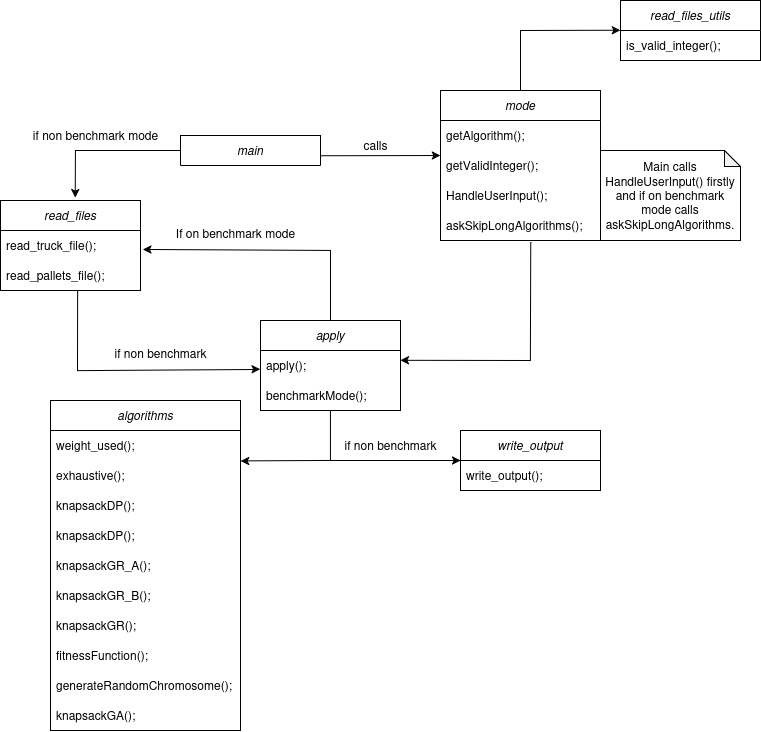

The diagram above was exported from draw.io. Its source (the exported page's mxGraphModel, read from the mxfile embedded in the PNG):
<mxGraphModel dx="1094" dy="626" grid="1" gridSize="10" guides="1" tooltips="1" connect="1" arrows="1" fold="1" page="1" pageScale="1" pageWidth="1100" pageHeight="850" math="0" shadow="0">
  <root>
    <mxCell id="0" />
    <mxCell id="1" parent="0" />
    <mxCell id="HCSYNoyfz_GHEIPox2gb-1" value="&lt;i&gt;main&lt;/i&gt;" style="swimlane;fontStyle=0;childLayout=stackLayout;horizontal=1;startSize=30;horizontalStack=0;resizeParent=1;resizeParentMax=0;resizeLast=0;collapsible=1;marginBottom=0;whiteSpace=wrap;html=1;" vertex="1" parent="1">
      <mxGeometry x="350" y="245" width="140" height="30" as="geometry" />
    </mxCell>
    <mxCell id="HCSYNoyfz_GHEIPox2gb-6" value="&lt;i&gt;mode&lt;/i&gt;" style="swimlane;fontStyle=0;childLayout=stackLayout;horizontal=1;startSize=30;horizontalStack=0;resizeParent=1;resizeParentMax=0;resizeLast=0;collapsible=1;marginBottom=0;whiteSpace=wrap;html=1;" vertex="1" parent="1">
      <mxGeometry x="610" y="200" width="160" height="150" as="geometry" />
    </mxCell>
    <mxCell id="HCSYNoyfz_GHEIPox2gb-8" value="getAlgorithm();" style="text;strokeColor=none;fillColor=none;align=left;verticalAlign=middle;spacingLeft=4;spacingRight=4;overflow=hidden;points=[[0,0.5],[1,0.5]];portConstraint=eastwest;rotatable=0;whiteSpace=wrap;html=1;" vertex="1" parent="HCSYNoyfz_GHEIPox2gb-6">
      <mxGeometry y="30" width="160" height="30" as="geometry" />
    </mxCell>
    <mxCell id="HCSYNoyfz_GHEIPox2gb-9" value="getValidInteger();" style="text;strokeColor=none;fillColor=none;align=left;verticalAlign=middle;spacingLeft=4;spacingRight=4;overflow=hidden;points=[[0,0.5],[1,0.5]];portConstraint=eastwest;rotatable=0;whiteSpace=wrap;html=1;" vertex="1" parent="HCSYNoyfz_GHEIPox2gb-6">
      <mxGeometry y="60" width="160" height="30" as="geometry" />
    </mxCell>
    <mxCell id="HCSYNoyfz_GHEIPox2gb-7" value="HandleUserInput();" style="text;strokeColor=none;fillColor=none;align=left;verticalAlign=middle;spacingLeft=4;spacingRight=4;overflow=hidden;points=[[0,0.5],[1,0.5]];portConstraint=eastwest;rotatable=0;whiteSpace=wrap;html=1;" vertex="1" parent="HCSYNoyfz_GHEIPox2gb-6">
      <mxGeometry y="90" width="160" height="30" as="geometry" />
    </mxCell>
    <mxCell id="HCSYNoyfz_GHEIPox2gb-12" value="askSkipLongAlgorithms();" style="text;strokeColor=none;fillColor=none;align=left;verticalAlign=middle;spacingLeft=4;spacingRight=4;overflow=hidden;points=[[0,0.5],[1,0.5]];portConstraint=eastwest;rotatable=0;whiteSpace=wrap;html=1;" vertex="1" parent="HCSYNoyfz_GHEIPox2gb-6">
      <mxGeometry y="120" width="160" height="30" as="geometry" />
    </mxCell>
    <mxCell id="HCSYNoyfz_GHEIPox2gb-15" value="" style="endArrow=classic;html=1;rounded=0;exitX=1.002;exitY=0.675;exitDx=0;exitDy=0;exitPerimeter=0;entryX=0;entryY=0.167;entryDx=0;entryDy=0;entryPerimeter=0;" edge="1" parent="1" source="HCSYNoyfz_GHEIPox2gb-1" target="HCSYNoyfz_GHEIPox2gb-9">
      <mxGeometry width="50" height="50" relative="1" as="geometry">
        <mxPoint x="500" y="295" as="sourcePoint" />
        <mxPoint x="600" y="255" as="targetPoint" />
      </mxGeometry>
    </mxCell>
    <mxCell id="HCSYNoyfz_GHEIPox2gb-16" value="calls" style="text;html=1;align=center;verticalAlign=middle;resizable=0;points=[];autosize=1;strokeColor=none;fillColor=none;" vertex="1" parent="1">
      <mxGeometry x="520" y="240" width="50" height="30" as="geometry" />
    </mxCell>
    <mxCell id="HCSYNoyfz_GHEIPox2gb-18" value="&lt;i&gt;read_files&lt;/i&gt;" style="swimlane;fontStyle=0;childLayout=stackLayout;horizontal=1;startSize=30;horizontalStack=0;resizeParent=1;resizeParentMax=0;resizeLast=0;collapsible=1;marginBottom=0;whiteSpace=wrap;html=1;" vertex="1" parent="1">
      <mxGeometry x="170" y="310" width="140" height="90" as="geometry" />
    </mxCell>
    <mxCell id="HCSYNoyfz_GHEIPox2gb-19" value="read_truck_file();" style="text;strokeColor=none;fillColor=none;align=left;verticalAlign=middle;spacingLeft=4;spacingRight=4;overflow=hidden;points=[[0,0.5],[1,0.5]];portConstraint=eastwest;rotatable=0;whiteSpace=wrap;html=1;" vertex="1" parent="HCSYNoyfz_GHEIPox2gb-18">
      <mxGeometry y="30" width="140" height="30" as="geometry" />
    </mxCell>
    <mxCell id="HCSYNoyfz_GHEIPox2gb-30" value="read_pallets_file();" style="text;strokeColor=none;fillColor=none;align=left;verticalAlign=middle;spacingLeft=4;spacingRight=4;overflow=hidden;points=[[0,0.5],[1,0.5]];portConstraint=eastwest;rotatable=0;whiteSpace=wrap;html=1;" vertex="1" parent="HCSYNoyfz_GHEIPox2gb-18">
      <mxGeometry y="60" width="140" height="30" as="geometry" />
    </mxCell>
    <mxCell id="HCSYNoyfz_GHEIPox2gb-22" value="&lt;i&gt;apply&lt;/i&gt;" style="swimlane;fontStyle=0;childLayout=stackLayout;horizontal=1;startSize=30;horizontalStack=0;resizeParent=1;resizeParentMax=0;resizeLast=0;collapsible=1;marginBottom=0;whiteSpace=wrap;html=1;" vertex="1" parent="1">
      <mxGeometry x="430" y="430" width="140" height="90" as="geometry" />
    </mxCell>
    <mxCell id="HCSYNoyfz_GHEIPox2gb-23" value="apply();" style="text;strokeColor=none;fillColor=none;align=left;verticalAlign=middle;spacingLeft=4;spacingRight=4;overflow=hidden;points=[[0,0.5],[1,0.5]];portConstraint=eastwest;rotatable=0;whiteSpace=wrap;html=1;" vertex="1" parent="HCSYNoyfz_GHEIPox2gb-22">
      <mxGeometry y="30" width="140" height="30" as="geometry" />
    </mxCell>
    <mxCell id="HCSYNoyfz_GHEIPox2gb-24" value="benchmarkMode();" style="text;strokeColor=none;fillColor=none;align=left;verticalAlign=middle;spacingLeft=4;spacingRight=4;overflow=hidden;points=[[0,0.5],[1,0.5]];portConstraint=eastwest;rotatable=0;whiteSpace=wrap;html=1;" vertex="1" parent="HCSYNoyfz_GHEIPox2gb-22">
      <mxGeometry y="60" width="140" height="30" as="geometry" />
    </mxCell>
    <mxCell id="HCSYNoyfz_GHEIPox2gb-26" value="" style="endArrow=classic;html=1;rounded=0;exitX=0;exitY=0.5;exitDx=0;exitDy=0;entryX=0.534;entryY=-0.033;entryDx=0;entryDy=0;entryPerimeter=0;" edge="1" parent="1" source="HCSYNoyfz_GHEIPox2gb-1" target="HCSYNoyfz_GHEIPox2gb-18">
      <mxGeometry width="50" height="50" relative="1" as="geometry">
        <mxPoint x="210" y="260" as="sourcePoint" />
        <mxPoint x="280" y="260" as="targetPoint" />
        <Array as="points">
          <mxPoint x="245" y="260" />
        </Array>
      </mxGeometry>
    </mxCell>
    <mxCell id="HCSYNoyfz_GHEIPox2gb-29" value="if non benchmark mode" style="text;html=1;align=center;verticalAlign=middle;resizable=0;points=[];autosize=1;strokeColor=none;fillColor=none;" vertex="1" parent="1">
      <mxGeometry x="190" y="230" width="150" height="30" as="geometry" />
    </mxCell>
    <mxCell id="HCSYNoyfz_GHEIPox2gb-32" value="Main calls HandleUserInput() firstly and if on benchmark mode calls askSkipLongAlgorithms." style="shape=note;whiteSpace=wrap;html=1;backgroundOutline=1;darkOpacity=0.05;size=16;" vertex="1" parent="1">
      <mxGeometry x="770" y="260" width="140" height="90" as="geometry" />
    </mxCell>
    <mxCell id="HCSYNoyfz_GHEIPox2gb-33" value="" style="endArrow=classic;html=1;rounded=0;exitX=0.565;exitY=1.049;exitDx=0;exitDy=0;exitPerimeter=0;entryX=1;entryY=0.326;entryDx=0;entryDy=0;entryPerimeter=0;" edge="1" parent="1" source="HCSYNoyfz_GHEIPox2gb-12" target="HCSYNoyfz_GHEIPox2gb-23">
      <mxGeometry width="50" height="50" relative="1" as="geometry">
        <mxPoint x="660" y="390" as="sourcePoint" />
        <mxPoint x="700" y="470" as="targetPoint" />
        <Array as="points">
          <mxPoint x="700" y="470" />
        </Array>
      </mxGeometry>
    </mxCell>
    <mxCell id="HCSYNoyfz_GHEIPox2gb-34" value="" style="endArrow=classic;html=1;rounded=0;exitX=0.551;exitY=1.021;exitDx=0;exitDy=0;exitPerimeter=0;entryX=-0.002;entryY=0.627;entryDx=0;entryDy=0;entryPerimeter=0;" edge="1" parent="1" source="HCSYNoyfz_GHEIPox2gb-30" target="HCSYNoyfz_GHEIPox2gb-23">
      <mxGeometry width="50" height="50" relative="1" as="geometry">
        <mxPoint x="480" y="400" as="sourcePoint" />
        <mxPoint x="530" y="350" as="targetPoint" />
        <Array as="points">
          <mxPoint x="247" y="480" />
        </Array>
      </mxGeometry>
    </mxCell>
    <mxCell id="HCSYNoyfz_GHEIPox2gb-35" value="&lt;i&gt;algorithms&lt;/i&gt;" style="swimlane;fontStyle=0;childLayout=stackLayout;horizontal=1;startSize=30;horizontalStack=0;resizeParent=1;resizeParentMax=0;resizeLast=0;collapsible=1;marginBottom=0;whiteSpace=wrap;html=1;" vertex="1" parent="1">
      <mxGeometry x="220" y="510" width="190" height="330" as="geometry" />
    </mxCell>
    <mxCell id="HCSYNoyfz_GHEIPox2gb-36" value="weight_used();" style="text;strokeColor=none;fillColor=none;align=left;verticalAlign=middle;spacingLeft=4;spacingRight=4;overflow=hidden;points=[[0,0.5],[1,0.5]];portConstraint=eastwest;rotatable=0;whiteSpace=wrap;html=1;" vertex="1" parent="HCSYNoyfz_GHEIPox2gb-35">
      <mxGeometry y="30" width="190" height="30" as="geometry" />
    </mxCell>
    <mxCell id="HCSYNoyfz_GHEIPox2gb-37" value="exhaustive();" style="text;strokeColor=none;fillColor=none;align=left;verticalAlign=middle;spacingLeft=4;spacingRight=4;overflow=hidden;points=[[0,0.5],[1,0.5]];portConstraint=eastwest;rotatable=0;whiteSpace=wrap;html=1;" vertex="1" parent="HCSYNoyfz_GHEIPox2gb-35">
      <mxGeometry y="60" width="190" height="30" as="geometry" />
    </mxCell>
    <mxCell id="HCSYNoyfz_GHEIPox2gb-38" value="knapsackDP();" style="text;strokeColor=none;fillColor=none;align=left;verticalAlign=middle;spacingLeft=4;spacingRight=4;overflow=hidden;points=[[0,0.5],[1,0.5]];portConstraint=eastwest;rotatable=0;whiteSpace=wrap;html=1;" vertex="1" parent="HCSYNoyfz_GHEIPox2gb-35">
      <mxGeometry y="90" width="190" height="30" as="geometry" />
    </mxCell>
    <mxCell id="HCSYNoyfz_GHEIPox2gb-45" value="knapsackDP();" style="text;strokeColor=none;fillColor=none;align=left;verticalAlign=middle;spacingLeft=4;spacingRight=4;overflow=hidden;points=[[0,0.5],[1,0.5]];portConstraint=eastwest;rotatable=0;whiteSpace=wrap;html=1;" vertex="1" parent="HCSYNoyfz_GHEIPox2gb-35">
      <mxGeometry y="120" width="190" height="30" as="geometry" />
    </mxCell>
    <mxCell id="HCSYNoyfz_GHEIPox2gb-52" value="knapsackGR_A();" style="text;strokeColor=none;fillColor=none;align=left;verticalAlign=middle;spacingLeft=4;spacingRight=4;overflow=hidden;points=[[0,0.5],[1,0.5]];portConstraint=eastwest;rotatable=0;whiteSpace=wrap;html=1;" vertex="1" parent="HCSYNoyfz_GHEIPox2gb-35">
      <mxGeometry y="150" width="190" height="30" as="geometry" />
    </mxCell>
    <mxCell id="HCSYNoyfz_GHEIPox2gb-51" value="knapsackGR_B();" style="text;strokeColor=none;fillColor=none;align=left;verticalAlign=middle;spacingLeft=4;spacingRight=4;overflow=hidden;points=[[0,0.5],[1,0.5]];portConstraint=eastwest;rotatable=0;whiteSpace=wrap;html=1;" vertex="1" parent="HCSYNoyfz_GHEIPox2gb-35">
      <mxGeometry y="180" width="190" height="30" as="geometry" />
    </mxCell>
    <mxCell id="HCSYNoyfz_GHEIPox2gb-53" value="knapsackGR();" style="text;strokeColor=none;fillColor=none;align=left;verticalAlign=middle;spacingLeft=4;spacingRight=4;overflow=hidden;points=[[0,0.5],[1,0.5]];portConstraint=eastwest;rotatable=0;whiteSpace=wrap;html=1;" vertex="1" parent="HCSYNoyfz_GHEIPox2gb-35">
      <mxGeometry y="210" width="190" height="30" as="geometry" />
    </mxCell>
    <mxCell id="HCSYNoyfz_GHEIPox2gb-54" value="fitnessFunction();" style="text;strokeColor=none;fillColor=none;align=left;verticalAlign=middle;spacingLeft=4;spacingRight=4;overflow=hidden;points=[[0,0.5],[1,0.5]];portConstraint=eastwest;rotatable=0;whiteSpace=wrap;html=1;" vertex="1" parent="HCSYNoyfz_GHEIPox2gb-35">
      <mxGeometry y="240" width="190" height="30" as="geometry" />
    </mxCell>
    <mxCell id="HCSYNoyfz_GHEIPox2gb-55" value="generateRandomChromosome();" style="text;strokeColor=none;fillColor=none;align=left;verticalAlign=middle;spacingLeft=4;spacingRight=4;overflow=hidden;points=[[0,0.5],[1,0.5]];portConstraint=eastwest;rotatable=0;whiteSpace=wrap;html=1;" vertex="1" parent="HCSYNoyfz_GHEIPox2gb-35">
      <mxGeometry y="270" width="190" height="30" as="geometry" />
    </mxCell>
    <mxCell id="HCSYNoyfz_GHEIPox2gb-56" value="knapsackGA();" style="text;strokeColor=none;fillColor=none;align=left;verticalAlign=middle;spacingLeft=4;spacingRight=4;overflow=hidden;points=[[0,0.5],[1,0.5]];portConstraint=eastwest;rotatable=0;whiteSpace=wrap;html=1;" vertex="1" parent="HCSYNoyfz_GHEIPox2gb-35">
      <mxGeometry y="300" width="190" height="30" as="geometry" />
    </mxCell>
    <mxCell id="HCSYNoyfz_GHEIPox2gb-39" value="" style="endArrow=classic;html=1;rounded=0;exitX=0.5;exitY=0;exitDx=0;exitDy=0;entryX=-0.001;entryY=-0.008;entryDx=0;entryDy=0;entryPerimeter=0;" edge="1" parent="1" source="HCSYNoyfz_GHEIPox2gb-6" target="HCSYNoyfz_GHEIPox2gb-41">
      <mxGeometry width="50" height="50" relative="1" as="geometry">
        <mxPoint x="740" y="420" as="sourcePoint" />
        <mxPoint x="788.04" y="139.75000000000006" as="targetPoint" />
        <Array as="points">
          <mxPoint x="690" y="140" />
        </Array>
      </mxGeometry>
    </mxCell>
    <mxCell id="HCSYNoyfz_GHEIPox2gb-40" value="&lt;i&gt;read_files_utils&lt;/i&gt;" style="swimlane;fontStyle=0;childLayout=stackLayout;horizontal=1;startSize=30;horizontalStack=0;resizeParent=1;resizeParentMax=0;resizeLast=0;collapsible=1;marginBottom=0;whiteSpace=wrap;html=1;" vertex="1" parent="1">
      <mxGeometry x="790" y="110" width="140" height="60" as="geometry" />
    </mxCell>
    <mxCell id="HCSYNoyfz_GHEIPox2gb-41" value="is_valid_integer();" style="text;strokeColor=none;fillColor=none;align=left;verticalAlign=middle;spacingLeft=4;spacingRight=4;overflow=hidden;points=[[0,0.5],[1,0.5]];portConstraint=eastwest;rotatable=0;whiteSpace=wrap;html=1;" vertex="1" parent="HCSYNoyfz_GHEIPox2gb-40">
      <mxGeometry y="30" width="140" height="30" as="geometry" />
    </mxCell>
    <mxCell id="HCSYNoyfz_GHEIPox2gb-46" value="" style="endArrow=classic;html=1;rounded=0;entryX=1.017;entryY=0.635;entryDx=0;entryDy=0;entryPerimeter=0;" edge="1" parent="1" target="HCSYNoyfz_GHEIPox2gb-19">
      <mxGeometry width="50" height="50" relative="1" as="geometry">
        <mxPoint x="500" y="430" as="sourcePoint" />
        <mxPoint x="550" y="380" as="targetPoint" />
        <Array as="points">
          <mxPoint x="500" y="360" />
        </Array>
      </mxGeometry>
    </mxCell>
    <mxCell id="HCSYNoyfz_GHEIPox2gb-47" value="If on benchmark mode" style="text;html=1;align=center;verticalAlign=middle;resizable=0;points=[];autosize=1;strokeColor=none;fillColor=none;" vertex="1" parent="1">
      <mxGeometry x="335" y="328" width="140" height="30" as="geometry" />
    </mxCell>
    <mxCell id="HCSYNoyfz_GHEIPox2gb-49" value="" style="endArrow=classic;html=1;rounded=0;exitX=0.5;exitY=1.01;exitDx=0;exitDy=0;exitPerimeter=0;entryX=1.001;entryY=0.016;entryDx=0;entryDy=0;entryPerimeter=0;" edge="1" parent="1" source="HCSYNoyfz_GHEIPox2gb-24" target="HCSYNoyfz_GHEIPox2gb-37">
      <mxGeometry width="50" height="50" relative="1" as="geometry">
        <mxPoint x="550" y="560" as="sourcePoint" />
        <mxPoint x="500" y="650" as="targetPoint" />
        <Array as="points">
          <mxPoint x="500" y="530" />
          <mxPoint x="500" y="570" />
        </Array>
      </mxGeometry>
    </mxCell>
    <mxCell id="HCSYNoyfz_GHEIPox2gb-50" value="if non benchmark" style="text;html=1;align=center;verticalAlign=middle;resizable=0;points=[];autosize=1;strokeColor=none;fillColor=none;" vertex="1" parent="1">
      <mxGeometry x="270" y="448" width="120" height="30" as="geometry" />
    </mxCell>
    <mxCell id="HCSYNoyfz_GHEIPox2gb-57" value="" style="endArrow=classic;html=1;rounded=0;" edge="1" parent="1">
      <mxGeometry width="50" height="50" relative="1" as="geometry">
        <mxPoint x="500" y="570" as="sourcePoint" />
        <mxPoint x="630" y="570" as="targetPoint" />
      </mxGeometry>
    </mxCell>
    <mxCell id="HCSYNoyfz_GHEIPox2gb-58" value="&lt;i&gt;write_output&lt;/i&gt;" style="swimlane;fontStyle=0;childLayout=stackLayout;horizontal=1;startSize=30;horizontalStack=0;resizeParent=1;resizeParentMax=0;resizeLast=0;collapsible=1;marginBottom=0;whiteSpace=wrap;html=1;" vertex="1" parent="1">
      <mxGeometry x="630" y="540" width="140" height="60" as="geometry" />
    </mxCell>
    <mxCell id="HCSYNoyfz_GHEIPox2gb-59" value="write_output();" style="text;strokeColor=none;fillColor=none;align=left;verticalAlign=middle;spacingLeft=4;spacingRight=4;overflow=hidden;points=[[0,0.5],[1,0.5]];portConstraint=eastwest;rotatable=0;whiteSpace=wrap;html=1;" vertex="1" parent="HCSYNoyfz_GHEIPox2gb-58">
      <mxGeometry y="30" width="140" height="30" as="geometry" />
    </mxCell>
    <mxCell id="HCSYNoyfz_GHEIPox2gb-61" value="if non benchmark" style="text;html=1;align=center;verticalAlign=middle;resizable=0;points=[];autosize=1;strokeColor=none;fillColor=none;" vertex="1" parent="1">
      <mxGeometry x="500" y="540" width="120" height="30" as="geometry" />
    </mxCell>
  </root>
</mxGraphModel>